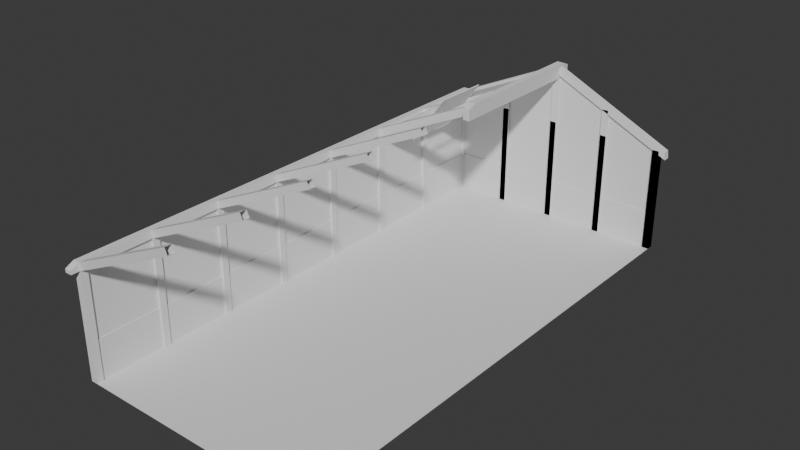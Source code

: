 # Source: FloorplanUV.blend  (saved by Blender 4.4.32; exported with 4.5.12 LTS)
import bpy
from mathutils import Matrix  # noqa: F401  (used for matrix-valued properties, if any)

bpy.ops.wm.read_factory_settings(use_empty=True)
scene = bpy.context.scene
scene.name = 'Scene'

# ---- collections
col_collection = bpy.data.collections.new('Collection'); scene.collection.children.link(col_collection)

# ---- world
world_world = bpy.data.worlds.new('World'); scene.world = world_world
world_world.use_nodes = True; world_world.node_tree.nodes.clear()
_N = world_world.node_tree.nodes; _L = world_world.node_tree.links
n0 = _N.new('ShaderNodeOutputWorld'); n0.name = 'World Output'; n0.location = (300, 300)
n1 = _N.new('ShaderNodeBackground'); n1.name = 'Background'; n1.location = (10, 300)
n1.inputs[0].default_value = (0.05088, 0.05088, 0.05088, 1.0)
_L.new(n1.outputs[0], n0.inputs[0])
n0.is_active_output = True
world_world.color = (0.05088, 0.05088, 0.05088)
world_world.sun_shadow_jitter_overblur = 0.0

# ---- meshes
me_plane_001 = bpy.data.meshes.new('Plane.001')
me_plane_001.from_pydata([(-1.167, -3.779, 1.037), (-1.167, -3.713, 1.037), (-1.1, -3.779, 1.037), (-1.1, -3.713, 1.037), (-1.167, -3.713, -2.384e-07), (-1.167, -3.779, -2.384e-07), (-1.1, -3.713, -1.192e-07), (-1.1, -3.779, -1.192e-07)], [], [(3, 2, 7, 6), (0, 1, 4, 5), (4, 6, 7, 5), (2, 0, 5, 7), (1, 3, 6, 4)])
_uv = me_plane_001.uv_layers.new(name='UVMap')
_uv.uv.foreach_set('vector', [0.01548, 0.9252, 0.01548, 0.8947, 0.4945, 0.8947, 0.4945, 0.9252, 0.01548, 0.8947, 0.01548, 0.8642, 0.4945, 0.8642, 0.4945, 0.8947, 0.01548, 0.8337, 0.04649, 0.8337, 0.04649, 0.8642, 0.01548, 0.8642, 0.01548, 0.9872, 0.01548, 0.9562, 0.4945, 0.9562, 0.4945, 0.9872, 0.01548, 0.9562, 0.01548, 0.9252, 0.4945, 0.9252, 0.4945, 0.9562])
me_plane_001.update()
me_plane_002 = bpy.data.meshes.new('Plane.002')
me_plane_002.from_pydata([(-1.167, 1.14, 1.111), (-1.1, 1.14, 1.111), (-1.167, -3.779, 1.111), (-1.1, -3.779, 1.111), (-1.167, -3.862, 1.037), (-1.167, -3.862, 1.07), (-1.1, -3.862, 1.07), (-1.1, -3.862, 1.037), (-1.167, 1.222, 1.037), (-1.167, 1.222, 1.07), (-1.1, 1.222, 1.07), (-1.1, 1.222, 1.037)], [], [(0, 1, 10, 9), (3, 2, 5, 6), (1, 0, 2, 3), (7, 11, 10, 1, 3, 6), (7, 6, 5, 4), (11, 8, 9, 10), (4, 8, 11, 7), (4, 5, 2, 0, 9, 8)])
_uv = me_plane_002.uv_layers.new(name='UVMap')
_uv.uv.foreach_set('vector', [0.7368, 0.4796, 0.7432, 0.4796, 0.7432, 0.4873, 0.7368, 0.4873, 0.7432, 0.0161, 0.7368, 0.0161, 0.7368, 0.008319, 0.7432, 0.008319, 0.7432, 0.4796, 0.7368, 0.4796, 0.7368, 0.0161, 0.7432, 0.0161, 0.7368, 0.008319, 0.7368, 0.4873, 0.7337, 0.4873, 0.7298, 0.4796, 0.7298, 0.0161, 0.7337, 0.008319, 0.7526, 0.01464, 0.7495, 0.01464, 0.7495, 0.008319, 0.7526, 0.008319, 0.7526, 0.01464, 0.7526, 0.02097, 0.7495, 0.02097, 0.7495, 0.01464, 0.7495, 0.008319, 0.7495, 0.4873, 0.7432, 0.4873, 0.7432, 0.008319, 0.7298, 0.4873, 0.7267, 0.4873, 0.7229, 0.4796, 0.7229, 0.0161, 0.7267, 0.008319, 0.7298, 0.008319])
me_plane_002.update()
me_plane_003 = bpy.data.meshes.new('Plane.003')
me_plane_003.from_pydata([(-0.7851, -2.581, 0.0), (0.7967, -2.581, 0.0), (-0.7851, 0.7672, 0.0), (0.7967, 0.7672, 0.0)], [], [(0, 1, 3, 2)])
_uv = me_plane_003.uv_layers.new(name='UVMap')
_uv.uv.foreach_set('vector', [0.5684, 0.5686, 0.9614, 0.5686, 0.9614, 0.9615, 0.5684, 0.9615])
me_plane_003.update()
me_plane_006 = bpy.data.meshes.new('Plane.006')
me_plane_006.from_pydata([(-0.03356, 1.14, 1.499), (-0.03356, -0.3127, 1.499), (0.03356, 1.14, 1.499), (0.03356, -0.3127, 1.499), (-0.03356, 1.222, 1.608), (0.03356, 1.222, 1.608), (0.03356, 1.222, 1.499), (-0.03356, 1.222, 1.499), (-0.03356, 1.14, 1.642), (0.03356, 1.14, 1.642), (-0.03356, -0.3953, 1.608), (0.03356, -0.3953, 1.608), (-0.03356, -0.3953, 1.499), (0.03356, -0.3953, 1.499), (0.03356, -0.3127, 1.642), (-0.03356, -0.3127, 1.642)], [], [(8, 0, 1, 15), (8, 4, 7, 0), (14, 3, 2, 9), (10, 12, 13, 11), (2, 0, 7, 6), (0, 2, 3, 1), (15, 1, 12, 10), (9, 8, 15, 14), (3, 14, 11, 13), (9, 2, 6, 5), (5, 4, 8, 9), (5, 6, 7, 4), (10, 11, 14, 15), (1, 3, 13, 12)])
_uv = me_plane_006.uv_layers.new(name='UVMap')
_uv.uv.foreach_set('vector', [0.5194, 0.02587, 0.5667, 0.02587, 0.5667, 0.5049, 0.5194, 0.5049, 0.6583, 0.02587, 0.6856, 0.03712, 0.6856, 0.07322, 0.6583, 0.07322, 0.5667, 0.02587, 0.6141, 0.02587, 0.6141, 0.5049, 0.5667, 0.5049, 0.6805, 0.2153, 0.6805, 0.2514, 0.6583, 0.2514, 0.6583, 0.2153, 0.6583, 0.3164, 0.6805, 0.3164, 0.6805, 0.3436, 0.6583, 0.3436, 0.6362, 0.5049, 0.6141, 0.5049, 0.6141, 0.02587, 0.6362, 0.02587, 0.6856, 0.1206, 0.6856, 0.1679, 0.6583, 0.1679, 0.6583, 0.1318, 0.6362, 0.02587, 0.6583, 0.02587, 0.6583, 0.4957, 0.6362, 0.4957, 0.6583, 0.2153, 0.6583, 0.1679, 0.6856, 0.1792, 0.6856, 0.2153, 0.6856, 0.07322, 0.6856, 0.1206, 0.6583, 0.1206, 0.6583, 0.08447, 0.6583, 0.3708, 0.6805, 0.3708, 0.6805, 0.3953, 0.6583, 0.3953, 0.6805, 0.2514, 0.6805, 0.2875, 0.6583, 0.2875, 0.6583, 0.2514, 0.6805, 0.3164, 0.6583, 0.3164, 0.6583, 0.2875, 0.6805, 0.2875, 0.6805, 0.3708, 0.6583, 0.3708, 0.6583, 0.3436, 0.6805, 0.3436])
me_plane_006.update()
me_plane_007 = bpy.data.meshes.new('Plane.007')
me_plane_007.from_pydata([(-0.6229, -3.746, 1.296), (-0.6229, -3.053, 1.296), (-0.6229, -2.36, 1.296), (-0.6229, -1.666, 1.296), (-0.6229, -0.973, 1.296), (1.205, 1.14, 0.967), (1.205, 1.074, 0.967), (1.196, 1.14, 1.045), (1.196, 1.074, 1.045), (-0.03923, 1.074, 1.547), (-0.03923, 1.14, 1.547), (-1.25, -0.3127, 0.967), (-1.25, -0.2467, 0.967), (-1.241, -0.3127, 1.045), (-1.241, -0.2467, 1.045), (-0.005194, -0.2467, 1.547), (-0.005194, -0.3127, 1.547), (-0.03356, 1.074, 1.608), (-0.03356, 1.14, 1.608), (-0.005194, 1.074, 1.547), (-0.005194, 1.14, 1.547), (-0.01086, 1.074, 1.608), (-0.01086, 1.14, 1.608), (-0.03356, -0.2467, 1.608), (-0.03356, -0.3127, 1.608), (-1.241, 1.14, 1.045), (-1.241, 1.074, 1.045), (-1.25, 1.14, 0.967), (-1.25, 1.074, 0.967), (-0.03356, 0.3806, 1.608), (-0.03356, 0.4466, 1.608), (-0.005194, 0.3806, 1.547), (-0.005194, 0.4466, 1.547), (-1.241, 0.4466, 1.045), (-1.241, 0.3806, 1.045), (-1.25, 0.4466, 0.967), (-1.25, 0.3806, 0.967)], [], [(9, 6, 8, 21), (8, 6, 5, 7), (15, 12, 14, 23), (14, 12, 11, 13), (13, 24, 23, 14), (7, 22, 21, 8), (20, 19, 28, 27), (26, 28, 19, 17), (26, 17, 18, 25), (13, 11, 16, 24), (7, 5, 10, 22), (9, 10, 5, 6), (15, 16, 11, 12), (25, 27, 28, 26), (20, 27, 25, 18), (32, 31, 36, 35), (34, 36, 31, 29), (34, 29, 30, 33), (33, 35, 36, 34), (32, 35, 33, 30)])
_uv = me_plane_007.uv_layers.new(name='UVMap')
_uv.uv.foreach_set('vector', [0.8093, 0.008829, 0.8093, 0.4878, 0.7859, 0.4734, 0.7859, 0.008829, 0.8554, 0.2522, 0.8554, 0.2796, 0.8323, 0.2796, 0.8323, 0.2522, 0.8093, 0.008829, 0.8093, 0.4878, 0.7859, 0.4734, 0.7859, 0.008829, 0.8554, 0.2522, 0.8554, 0.2796, 0.8323, 0.2796, 0.8323, 0.2522, 0.8323, 0.2522, 0.8323, 0.008829, 0.8554, 0.008829, 0.8554, 0.2522, 0.8323, 0.2522, 0.8323, 0.008829, 0.8554, 0.008829, 0.8554, 0.2522, 0.8093, 0.008829, 0.8323, 0.008829, 0.8323, 0.4878, 0.8093, 0.4878, 0.7859, 0.4734, 0.7625, 0.4878, 0.7625, 0.008829, 0.7859, 0.008829, 0.8323, 0.2522, 0.8323, 0.008829, 0.8554, 0.008829, 0.8554, 0.2522, 0.7859, 0.4734, 0.7625, 0.4878, 0.7625, 0.008829, 0.7859, 0.008829, 0.7859, 0.4734, 0.7625, 0.4878, 0.7625, 0.008829, 0.7859, 0.008829, 0.8093, 0.008829, 0.8323, 0.008829, 0.8323, 0.4878, 0.8093, 0.4878, 0.8093, 0.008829, 0.8323, 0.008829, 0.8323, 0.4878, 0.8093, 0.4878, 0.8554, 0.2522, 0.8554, 0.2796, 0.8323, 0.2796, 0.8323, 0.2522, 0.8093, 0.008829, 0.8093, 0.4878, 0.7859, 0.4734, 0.7859, 0.008829, 0.8093, 0.008829, 0.8323, 0.008829, 0.8323, 0.4878, 0.8093, 0.4878, 0.7859, 0.4734, 0.7625, 0.4878, 0.7625, 0.008829, 0.7859, 0.008829, 0.8323, 0.2522, 0.8323, 0.008829, 0.8554, 0.008829, 0.8554, 0.2522, 0.8554, 0.2522, 0.8554, 0.2796, 0.8323, 0.2796, 0.8323, 0.2522, 0.8093, 0.008829, 0.8093, 0.4878, 0.7859, 0.4734, 0.7859, 0.008829])
me_plane_007.update()
me_plane_008 = bpy.data.meshes.new('Plane.008')
me_plane_008.from_pydata([(-0.6122, 1.074, 1.296), (-0.6122, 1.14, 1.296), (-0.5451, 1.074, 1.296), (-0.5451, 1.14, 1.296), (-0.6122, 1.14, -1.192e-07), (-0.6122, 1.074, -1.192e-07), (-0.5451, 1.14, 0.0), (-0.5451, 1.074, 0.0), (-0.04158, 1.074, 1.591), (-0.04158, 1.14, 1.591), (0.02554, 1.074, 1.591), (0.02554, 1.14, 1.591), (-0.04158, 1.14, -1.192e-07), (-0.04158, 1.074, -1.192e-07), (0.02554, 1.14, 0.0), (0.02554, 1.074, 0.0), (0.529, 1.074, 1.303), (0.529, 1.14, 1.303), (0.5961, 1.074, 1.303), (0.5961, 1.14, 1.303), (0.529, 1.14, -1.192e-07), (0.529, 1.074, -1.192e-07), (0.5961, 1.14, 0.0), (0.5961, 1.074, 0.0), (1.1, 1.074, 1.037), (1.1, 1.14, 1.037), (1.167, 1.074, 1.037), (1.167, 1.14, 1.037), (1.1, 1.14, -1.192e-07), (1.1, 1.074, -1.192e-07), (1.167, 1.14, 0.0), (1.167, 1.074, 0.0)], [], [(4, 6, 7, 5), (3, 2, 7, 6), (2, 0, 5, 7), (1, 3, 6, 4), (0, 1, 4, 5), (12, 14, 15, 13), (11, 10, 15, 14), (10, 8, 13, 15), (9, 11, 14, 12), (8, 9, 12, 13), (20, 22, 23, 21), (19, 18, 23, 22), (18, 16, 21, 23), (17, 19, 22, 20), (16, 17, 20, 21), (28, 30, 31, 29), (27, 26, 31, 30), (26, 24, 29, 31), (25, 27, 30, 28), (24, 25, 28, 29)])
_uv = me_plane_008.uv_layers.new(name='UVMap')
_uv.uv.foreach_set('vector', [0.99, 0.009103, 0.99, 0.03392, 0.9656, 0.03392, 0.9656, 0.009103, 0.9168, 0.009103, 0.9412, 0.009103, 0.9412, 0.4881, 0.9168, 0.4881, 0.8671, 0.009103, 0.8919, 0.009103, 0.8919, 0.4881, 0.8671, 0.4881, 0.8919, 0.009103, 0.9168, 0.009103, 0.9168, 0.4881, 0.8919, 0.4881, 0.9412, 0.009103, 0.9656, 0.009103, 0.9656, 0.4881, 0.9412, 0.4881, 0.99, 0.009103, 0.99, 0.03392, 0.9656, 0.03392, 0.9656, 0.009103, 0.9168, 0.009103, 0.9412, 0.009103, 0.9412, 0.4881, 0.9168, 0.4881, 0.8671, 0.009103, 0.8919, 0.009103, 0.8919, 0.4881, 0.8671, 0.4881, 0.8919, 0.009103, 0.9168, 0.009103, 0.9168, 0.4881, 0.8919, 0.4881, 0.9412, 0.009103, 0.9656, 0.009103, 0.9656, 0.4881, 0.9412, 0.4881, 0.99, 0.009103, 0.99, 0.03392, 0.9656, 0.03392, 0.9656, 0.009103, 0.9168, 0.009103, 0.9412, 0.009103, 0.9412, 0.4881, 0.9168, 0.4881, 0.8671, 0.009103, 0.8919, 0.009103, 0.8919, 0.4881, 0.8671, 0.4881, 0.8919, 0.009103, 0.9168, 0.009103, 0.9168, 0.4881, 0.8919, 0.4881, 0.9412, 0.009103, 0.9656, 0.009103, 0.9656, 0.4881, 0.9412, 0.4881, 0.99, 0.009103, 0.99, 0.03392, 0.9656, 0.03392, 0.9656, 0.009103, 0.9168, 0.009103, 0.9412, 0.009103, 0.9412, 0.4881, 0.9168, 0.4881, 0.8671, 0.009103, 0.8919, 0.009103, 0.8919, 0.4881, 0.8671, 0.4881, 0.8919, 0.009103, 0.9168, 0.009103, 0.9168, 0.4881, 0.8919, 0.4881, 0.9412, 0.009103, 0.9656, 0.009103, 0.9656, 0.4881, 0.9412, 0.4881])
me_plane_008.update()
me_cube_001 = bpy.data.meshes.new('Cube.001')
me_cube_001.from_pydata([(27.05, 13.21, -1.0), (27.05, 13.21, 3.608), (0.4067, 13.21, -1.0), (0.4067, 13.21, 3.608), (0.4067, 13.61, 3.608), (0.4067, 13.61, -1.0), (27.05, 13.61, -1.0), (27.05, 13.61, 3.608), (0.2, 13.06, -1.0), (0.2, 13.06, 3.608), (0.2, -45.4, -1.0), (0.2, -45.4, 3.608), (-0.2, -45.4, 3.608), (-0.2, -45.4, -1.0), (-0.2, 13.06, -1.0), (-0.2, 13.06, 3.608)], [], [(0, 1, 3, 2), (3, 1, 7, 4), (5, 4, 7, 6), (2, 3, 4, 5), (1, 0, 6, 7), (0, 2, 5, 6), (8, 9, 11, 10), (11, 9, 15, 12), (13, 12, 15, 14), (10, 11, 12, 13), (9, 8, 14, 15), (8, 10, 13, 14)])
_uv = me_cube_001.uv_layers.new(name='UVMap')
_uv.uv.foreach_set('vector', [0.5, 0.6843, 0.5, 0.7671, 0.021, 0.7671, 0.021, 0.6843, 0.021, 0.587, 0.5, 0.587, 0.5, 0.5942, 0.021, 0.5942, 0.5, 0.6014, 0.5, 0.6843, 0.021, 0.6843, 0.021, 0.6014, 0.1038, 0.587, 0.021, 0.587, 0.021, 0.5799, 0.1038, 0.5799, 0.1038, 0.5799, 0.1867, 0.5799, 0.1867, 0.587, 0.1038, 0.587, 0.021, 0.5942, 0.5, 0.5942, 0.5, 0.6014, 0.021, 0.6014, 0.5, 0.6843, 0.5, 0.7671, 0.021, 0.7671, 0.021, 0.6843, 0.021, 0.587, 0.5, 0.587, 0.5, 0.5942, 0.021, 0.5942, 0.5, 0.6014, 0.5, 0.6843, 0.021, 0.6843, 0.021, 0.6014, 0.1038, 0.587, 0.021, 0.587, 0.021, 0.5799, 0.1038, 0.5799, 0.1038, 0.5799, 0.1867, 0.5799, 0.1867, 0.587, 0.1038, 0.587, 0.021, 0.5942, 0.5, 0.5942, 0.5, 0.6014, 0.021, 0.6014])
me_cube_001.update()
me_plane_010 = bpy.data.meshes.new('Plane.010')
me_plane_010.from_pydata([(-1.241, -3.779, 1.045), (-0.03356, -3.779, 1.608), (-1.241, -3.713, 1.045), (-0.03356, -3.713, 1.608), (-1.212, -3.779, 0.9844), (-0.005194, -3.779, 1.547), (-1.212, -3.713, 0.9844), (-0.005194, -3.713, 1.547)], [], [(0, 1, 3, 2), (2, 3, 7, 6), (6, 7, 5, 4), (4, 5, 1, 0), (2, 6, 4, 0)])
_uv = me_plane_010.uv_layers.new(name='UVMap')
_uv.uv.foreach_set('vector', [0.375, 0.0, 0.625, 0.0, 0.625, 0.25, 0.375, 0.25, 0.375, 0.25, 0.625, 0.25, 0.625, 0.5, 0.375, 0.5, 0.375, 0.5, 0.625, 0.5, 0.625, 0.75, 0.375, 0.75, 0.375, 0.75, 0.625, 0.75, 0.625, 1.0, 0.375, 1.0, 0.125, 0.5, 0.375, 0.5, 0.375, 0.75, 0.125, 0.75])
me_plane_010.update()
me_plane_012 = bpy.data.meshes.new('Plane.012')
me_plane_012.from_pydata([(1.1, 1.074, 1.037), (1.1, 1.14, 1.037), (1.167, 1.074, 1.037), (1.167, 1.14, 1.037), (1.1, 1.14, -1.192e-07), (1.1, 1.074, -1.192e-07), (1.167, 1.14, 0.0), (1.167, 1.074, 0.0), (1.1, 1.107, 1.037), (1.167, 1.107, 1.037), (1.1, 1.107, -1.192e-07), (1.167, 1.107, 0.0)], [], [(10, 11, 7, 5), (9, 2, 7, 11), (8, 1, 4, 10), (2, 0, 5, 7), (1, 3, 6, 4), (0, 8, 10, 5), (3, 9, 11, 6), (4, 6, 11, 10), (8, 0, 2, 9, 3, 1)])
_uv = me_plane_012.uv_layers.new(name='UVMap')
_uv.uv.foreach_set('vector', [0.125, 0.6248, 0.375, 0.6248, 0.375, 0.75, 0.125, 0.75, 0.375, 0.6248, 0.375, 0.75, 0.375, 0.75, 0.375, 0.6248, 0.125, 0.6248, 0.125, 0.5, 0.125, 0.5, 0.125, 0.6248, 0.375, 0.75, 0.125, 0.75, 0.125, 0.75, 0.375, 0.75, 0.125, 0.5, 0.375, 0.5, 0.375, 0.5, 0.125, 0.5, 0.125, 0.75, 0.125, 0.6248, 0.125, 0.6248, 0.125, 0.75, 0.375, 0.5, 0.375, 0.6248, 0.375, 0.6248, 0.375, 0.5, 0.125, 0.5, 0.375, 0.5, 0.375, 0.6248, 0.125, 0.6248, 0.125, 0.6248, 0.125, 0.75, 0.375, 0.75, 0.375, 0.6248, 0.375, 0.5, 0.125, 0.5])
me_plane_012.update()
me_cube_003 = bpy.data.meshes.new('Cube.003')
me_cube_003.from_pydata([(-0.9809, -6.142, 0.8142), (0.1089, -6.142, 0.8142), (-0.9809, 0.5416, 0.8142), (0.1089, 0.5416, 0.8142), (0.1089, -6.6, -6.727), (0.1089, 1.0, -6.727), (0.1089, -6.6, 1.273), (0.1089, 1.0, 1.273), (-0.9809, 0.5416, -6.269), (-0.9809, -6.142, -6.269), (0.1089, -6.142, -6.269), (0.1089, 0.5416, -6.269), (-0.9809, 1.0, 1.273), (-0.9809, -6.6, 1.273), (-0.9809, 1.0, -6.727), (-0.9809, -6.6, -6.727)], [], [(11, 5, 7, 3), (1, 6, 4, 10), (10, 4, 5, 11), (3, 7, 6, 1), (8, 11, 3, 2), (15, 4, 6, 13), (2, 3, 1, 0), (13, 6, 7, 12), (14, 5, 4, 15), (0, 1, 10, 9), (2, 0, 13, 12), (9, 8, 14, 15), (0, 9, 15, 13), (8, 2, 12, 14), (9, 10, 11, 8), (12, 7, 5, 14)])
_uv = me_cube_003.uv_layers.new(name='UVMap')
_uv.uv.foreach_set('vector', [0.04502, 0.2504, 0.03129, 0.2641, 0.03129, 0.02458, 0.04502, 0.0383, 0.2451, 0.0383, 0.2588, 0.02458, 0.2588, 0.2641, 0.2451, 0.2504, 0.2451, 0.2504, 0.2588, 0.2641, 0.03129, 0.2641, 0.04502, 0.2504, 0.04502, 0.0383, 0.03129, 0.02458, 0.2588, 0.02458, 0.2451, 0.0383, 0.1944, 0.4761, 0.1618, 0.4761, 0.1618, 0.2641, 0.1944, 0.2641, 0.06392, 0.5036, 0.03129, 0.5036, 0.03129, 0.2641, 0.06392, 0.2641, 0.2597, 0.4642, 0.2271, 0.4642, 0.2271, 0.2641, 0.2597, 0.2641, 0.09655, 0.2641, 0.1292, 0.2641, 0.1292, 0.4916, 0.09655, 0.4916, 0.1618, 0.4916, 0.1292, 0.4916, 0.1292, 0.2641, 0.1618, 0.2641, 0.1944, 0.2641, 0.2271, 0.2641, 0.2271, 0.4761, 0.1944, 0.4761, 0.4726, 0.0383, 0.2725, 0.0383, 0.2588, 0.02458, 0.4864, 0.02458, 0.2725, 0.2504, 0.4726, 0.2504, 0.4864, 0.2641, 0.2588, 0.2641, 0.2725, 0.0383, 0.2725, 0.2504, 0.2588, 0.2641, 0.2588, 0.02458, 0.4726, 0.2504, 0.4726, 0.0383, 0.4864, 0.02458, 0.4864, 0.2641, 0.2597, 0.2641, 0.2923, 0.2641, 0.2923, 0.4642, 0.2597, 0.4642, 0.06392, 0.2641, 0.09655, 0.2641, 0.09655, 0.5036, 0.06392, 0.5036])
me_cube_003.update()
me_plane_015 = bpy.data.meshes.new('Plane.015')
me_plane_015.from_pydata([(-0.5367, 0.005636, -0.2576), (2.732, 0.005636, -0.2576), (-0.5367, 0.005636, 0.1908), (2.732, 0.005636, 0.1908), (2.732, -0.005636, -0.2576), (-0.5367, -0.005636, -0.2576), (2.732, -0.005636, 0.1908), (-0.5367, -0.005636, 0.1908), (2.76, -0.02292, -0.2576), (2.76, -1.525, -0.2576), (2.76, -0.02292, 0.1908), (2.76, -1.525, 0.1908), (2.76, -0.7744, 0.5652), (2.749, -1.525, -0.2576), (2.749, -0.02292, -0.2576), (2.749, -1.525, 0.1908), (2.749, -0.02292, 0.1908), (2.749, -0.7744, 0.5652), (1.821, 0.007565, 0.2054), (2.737, 0.007565, 0.2054), (1.821, -0.1843, 0.2948), (2.737, -0.1843, 0.2948), (2.737, 0.002801, 0.1951), (1.821, 0.002801, 0.1951), (2.737, -0.1891, 0.2846), (1.821, -0.1891, 0.2846), (2.279, 0.007565, 0.2054), (2.279, -0.1843, 0.2948), (2.279, 0.002801, 0.1951), (2.279, -0.1891, 0.2846), (2.737, -0.7597, 0.5507), (2.737, -0.7549, 0.5609), (2.279, -0.7549, 0.5609), (2.279, -0.7597, 0.5507), (2.737, -0.5802, 0.4794), (2.737, -0.585, 0.4692), (2.279, -0.585, 0.4692), (2.279, -0.5802, 0.4794), (1.822, -0.7597, 0.5507), (1.822, -0.7549, 0.5609), (1.822, -0.585, 0.4692), (1.822, -0.5802, 0.4794), (2.228, -0.4905, 0.53), (2.228, -0.2562, 0.2067), (1.861, -0.4905, 0.53), (1.861, -0.2562, 0.2067), (2.228, -0.4928, 0.5283), (2.228, -0.2585, 0.2051), (1.861, -0.4928, 0.5283), (1.861, -0.2585, 0.2051)], [], [(0, 2, 3, 1), (5, 4, 6, 7), (1, 3, 6, 4), (2, 7, 6, 3), (2, 0, 5, 7), (0, 1, 4, 5), (8, 10, 11, 9), (10, 12, 11), (14, 13, 15, 16), (16, 15, 17), (11, 12, 17, 15), (9, 11, 15, 13), (12, 10, 16, 17), (10, 8, 14, 16), (8, 9, 13, 14), (26, 27, 21, 19), (28, 22, 24, 29), (19, 21, 24, 22), (35, 34, 31, 30), (20, 18, 23, 25), (26, 19, 22, 28), (18, 26, 28, 23), (20, 25, 29, 27), (23, 28, 29, 25), (18, 20, 27, 26), (32, 33, 30, 31), (36, 33, 38, 40), (36, 35, 30, 33), (34, 37, 32, 31), (21, 27, 37, 34), (29, 24, 35, 36), (27, 29, 36, 37), (24, 21, 34, 35), (41, 40, 38, 39), (32, 37, 41, 39), (33, 32, 39, 38), (37, 36, 40, 41), (44, 42, 43, 45), (48, 49, 47, 46)])
_uv = me_plane_015.uv_layers.new(name='UVMap')
_uv.uv.foreach_set('vector', [0.0, 1.0, 0.0, 1.0, 1.0, 1.0, 1.0, 1.0, 0.0, 1.0, 1.0, 1.0, 1.0, 1.0, 0.0, 1.0, 1.0, 1.0, 1.0, 1.0, 1.0, 1.0, 1.0, 1.0, 0.0, 1.0, 0.0, 1.0, 1.0, 1.0, 1.0, 1.0, 0.0, 1.0, 0.0, 1.0, 0.0, 1.0, 0.0, 1.0, 0.0, 1.0, 1.0, 1.0, 1.0, 1.0, 0.0, 1.0, 0.0, 1.0, 0.0, 1.0, 1.0, 1.0, 1.0, 1.0, 0.0, 1.0, 0.0, 1.0, 1.0, 1.0, 0.0, 1.0, 1.0, 1.0, 1.0, 1.0, 0.0, 1.0, 0.0, 1.0, 1.0, 1.0, 0.0, 1.0, 1.0, 1.0, 0.0, 1.0, 0.0, 1.0, 1.0, 1.0, 1.0, 1.0, 1.0, 1.0, 1.0, 1.0, 1.0, 1.0, 0.0, 1.0, 0.0, 1.0, 0.0, 1.0, 0.0, 1.0, 0.0, 1.0, 0.0, 1.0, 0.0, 1.0, 0.0, 1.0, 0.0, 1.0, 1.0, 1.0, 1.0, 1.0, 0.0, 1.0, 0.5, 1.0, 0.5, 1.0, 1.0, 1.0, 1.0, 1.0, 0.5, 1.0, 1.0, 1.0, 1.0, 1.0, 0.5, 1.0, 1.0, 1.0, 1.0, 1.0, 1.0, 1.0, 1.0, 1.0, 1.0, 1.0, 1.0, 1.0, 1.0, 1.0, 1.0, 1.0, 0.0, 1.0, 0.0, 1.0, 0.0, 1.0, 0.0, 1.0, 0.5, 1.0, 1.0, 1.0, 1.0, 1.0, 0.5, 1.0, 0.0, 1.0, 0.5, 1.0, 0.5, 1.0, 0.0, 1.0, 0.0, 1.0, 0.0, 1.0, 0.5, 1.0, 0.5, 1.0, 0.0, 1.0, 0.5, 1.0, 0.5, 1.0, 0.0, 1.0, 0.0, 1.0, 0.0, 1.0, 0.5, 1.0, 0.5, 1.0, 0.5, 1.0, 0.5, 1.0, 1.0, 1.0, 1.0, 1.0, 0.5, 1.0, 0.5, 1.0, 0.5, 1.0, 0.5, 1.0, 0.5, 1.0, 1.0, 1.0, 1.0, 1.0, 0.5, 1.0, 1.0, 1.0, 0.5, 1.0, 0.5, 1.0, 1.0, 1.0, 1.0, 1.0, 0.5, 1.0, 0.5, 1.0, 1.0, 1.0, 0.5, 1.0, 1.0, 1.0, 1.0, 1.0, 0.5, 1.0, 0.5, 1.0, 0.5, 1.0, 0.5, 1.0, 0.5, 1.0, 1.0, 1.0, 1.0, 1.0, 1.0, 1.0, 1.0, 1.0, 0.5, 1.0, 0.5, 1.0, 0.5, 1.0, 0.5, 1.0, 0.5, 1.0, 0.5, 1.0, 0.5, 1.0, 0.5, 1.0, 0.5, 1.0, 0.5, 1.0, 0.5, 1.0, 0.5, 1.0, 0.5, 1.0, 0.5, 1.0, 0.5, 1.0, 0.5, 1.0, 0.0, 0.0, 0.0, 0.0, 0.0, 0.0, 0.0, 0.0, 0.0, 0.0, 0.0, 0.0, 0.0, 0.0, 0.0, 0.0])
me_plane_015.update()
me_cube_006 = bpy.data.meshes.new('Cube.006')
me_cube_006.from_pydata([(-1.607, 3.343, 2.998), (1.834, 3.343, -3.194), (-1.607, -3.163, 2.998), (1.834, -3.163, -3.194), (-1.519, 3.343, 3.047), (1.921, 3.343, -3.145), (-1.519, -3.163, 3.047), (1.921, -3.163, -3.145), (-1.563, -3.252, 3.125), (-1.65, -3.252, 3.076), (-1.563, 3.432, 3.125), (-1.65, 3.432, 3.076), (1.877, -3.252, -3.271), (1.965, -3.252, -3.223), (1.965, 3.432, -3.223), (1.877, 3.432, -3.271)], [], [(4, 5, 14, 10), (0, 2, 9, 11), (2, 3, 12, 9), (6, 4, 10, 8), (8, 9, 12, 13), (10, 11, 9, 8), (14, 15, 11, 10), (13, 12, 15, 14), (5, 7, 13, 14), (1, 0, 11, 15), (3, 1, 15, 12), (7, 6, 8, 13), (0, 1, 5, 4), (1, 3, 7, 5), (2, 0, 4, 6), (2, 6, 7, 3)])
_uv = me_cube_006.uv_layers.new(name='UVMap')
_uv.uv.foreach_set('vector', [0.07341, 0.07108, 0.07341, 0.149, 0.07243, 0.15, 0.07243, 0.0701, 0.2185, 0.07108, 0.147, 0.07108, 0.146, 0.0701, 0.2195, 0.0701, 0.147, 0.07108, 0.147, 0.149, 0.146, 0.15, 0.146, 0.0701, 0.145, 0.07108, 0.07341, 0.07108, 0.07243, 0.0701, 0.146, 0.0701, 0.2195, 0.0701, 0.2206, 0.0701, 0.2206, 0.15, 0.2195, 0.15, 0.2217, 0.148, 0.2228, 0.148, 0.2228, 0.2216, 0.2217, 0.2216, 0.2217, 0.15, 0.2206, 0.15, 0.2206, 0.0701, 0.2217, 0.0701, 0.2228, 0.148, 0.2239, 0.148, 0.2239, 0.2216, 0.2228, 0.2216, 0.07341, 0.149, 0.145, 0.149, 0.146, 0.15, 0.07243, 0.15, 0.2185, 0.149, 0.2185, 0.07108, 0.2195, 0.0701, 0.2195, 0.15, 0.147, 0.149, 0.2185, 0.149, 0.2195, 0.15, 0.146, 0.15, 0.145, 0.149, 0.145, 0.07108, 0.146, 0.0701, 0.146, 0.15, 0.2239, 0.0701, 0.2239, 0.148, 0.2228, 0.148, 0.2228, 0.0701, 0.07463, 0.15, 0.07463, 0.2216, 0.07353, 0.2216, 0.07353, 0.15, 0.07353, 0.15, 0.07353, 0.2216, 0.07243, 0.2216, 0.07243, 0.15, 0.2217, 0.0701, 0.2228, 0.0701, 0.2228, 0.148, 0.2217, 0.148])
me_cube_006.update()

# ---- objects
ob_plane_001 = bpy.data.objects.new('Plane.001', me_plane_001)
ob_plane_002 = bpy.data.objects.new('Plane.002', me_plane_002)
ob_plane = bpy.data.objects.new('Plane', me_plane_003)
ob_plane_003 = bpy.data.objects.new('Plane.003', me_plane_006)
ob_plane_004 = bpy.data.objects.new('Plane.004', me_plane_007)
ob_plane_005 = bpy.data.objects.new('Plane.005', me_plane_008)
ob_cube = bpy.data.objects.new('Cube', me_cube_001)
ob_hidden = bpy.data.objects.new('HIDDEN', me_plane_010)
ob_hidden_2 = bpy.data.objects.new('HIDDEN_2', me_plane_012)
ob_cube_002 = bpy.data.objects.new('Cube.002', me_cube_003)
ob_windows = bpy.data.objects.new('Windows', me_plane_015)
ob_cube_004 = bpy.data.objects.new('Cube.004', me_cube_006)

# ---- transforms, parenting, visibility, modifiers, constraints
ob_plane_001.location = (0.0, 0.0, 0.0)
ob_plane_001.scale = (12.12, 12.12, 12.12)
_m = ob_plane_001.modifiers.new('Array', 'ARRAY')
_m.count = 8
_m.relative_offset_displace = (0.0, 10.5, 0.0)
ob_plane_002.location = (0.0, 0.0, 0.0)
ob_plane_002.scale = (12.12, 12.12, 12.12)
ob_plane.location = (0.0, 0.0, 0.0)
ob_plane.scale = (17.74, 17.74, 17.74)
ob_plane_003.location = (-0.09718, 0.0, 0.0)
ob_plane_003.scale = (12.12, 12.12, 12.12)
ob_plane_004.location = (0.3724, 0.0, 0.0)
ob_plane_004.scale = (12.12, 12.12, 12.12)
ob_plane_005.location = (0.0, 0.0, 0.0)
ob_plane_005.scale = (12.12, 12.12, 12.12)
ob_cube.location = (-13.73, 0.0, 1.0)
ob_hidden.location = (0.0, 0.0, 0.0)
ob_hidden.scale = (12.12, 12.12, 12.12)
_m = ob_hidden.modifiers.new('Array', 'ARRAY')
_m.count = 8
_m.relative_offset_displace = (0.0, 10.5, 0.0)
ob_hidden_2.location = (0.0, 0.0, 0.0)
ob_hidden_2.scale = (12.12, 12.12, 12.12)
_m = ob_hidden_2.modifiers.new('Array', 'ARRAY')
_m.count = 4
_m.relative_offset_displace = (-8.5, 0.0, 0.0)
ob_cube_002.location = (-4.333, 3.611, 16.55)
ob_cube_002.rotation_euler = (0.0, 1.134, 0.0)
ob_windows.location = (-13.73, -35.47, 9.178)
ob_windows.rotation_euler = (0.0, -0.0, 1.571)
ob_windows.scale = (17.74, 17.74, 17.74)
ob_cube_004.location = (-7.085, 0.7219, 15.87)
ob_cube_004.rotation_euler = (0.0, 1.134, 0.0)

# ---- collection membership
col_collection.objects.link(ob_plane_001)
col_collection.objects.link(ob_plane_002)
col_collection.objects.link(ob_plane)
col_collection.objects.link(ob_plane_003)
col_collection.objects.link(ob_plane_004)
col_collection.objects.link(ob_plane_005)
col_collection.objects.link(ob_cube)
col_collection.objects.link(ob_hidden)
col_collection.objects.link(ob_hidden_2)
col_collection.objects.link(ob_cube_002)
col_collection.objects.link(ob_windows)
col_collection.objects.link(ob_cube_004)

# ---- scene / render settings (as saved in the file)
scene.frame_start = 1; scene.frame_end = 250; scene.frame_set(132)
scene.render.engine = 'BLENDER_EEVEE_NEXT'
bpy.context.view_layer.update()

# ---- added for rendering (the .blend has no active camera and no usable light): camera, sun
cam_auto = bpy.data.cameras.new('AutoCamera')
cam_auto.lens = 50.0
cam_auto.sensor_width = 36.0
cam_auto.clip_end = 1158.54
ob_auto_camera = bpy.data.objects.new('AutoCamera', cam_auto)
scene.collection.objects.link(ob_auto_camera)
ob_auto_camera.location = (65.9856, -95.2054, 62.7594)
ob_auto_camera.rotation_euler = (1.09748, -7.21219e-08, 0.694738)
scene.camera = ob_auto_camera
light_auto_sun = bpy.data.lights.new('AutoSun', 'SUN')
light_auto_sun.energy = 3.0
light_auto_sun.angle = 0.0523599
ob_auto_sun = bpy.data.objects.new('AutoSun', light_auto_sun)
scene.collection.objects.link(ob_auto_sun)
ob_auto_sun.rotation_euler = (0.872665, 0.174533, 0.523599)
bpy.context.view_layer.update()
